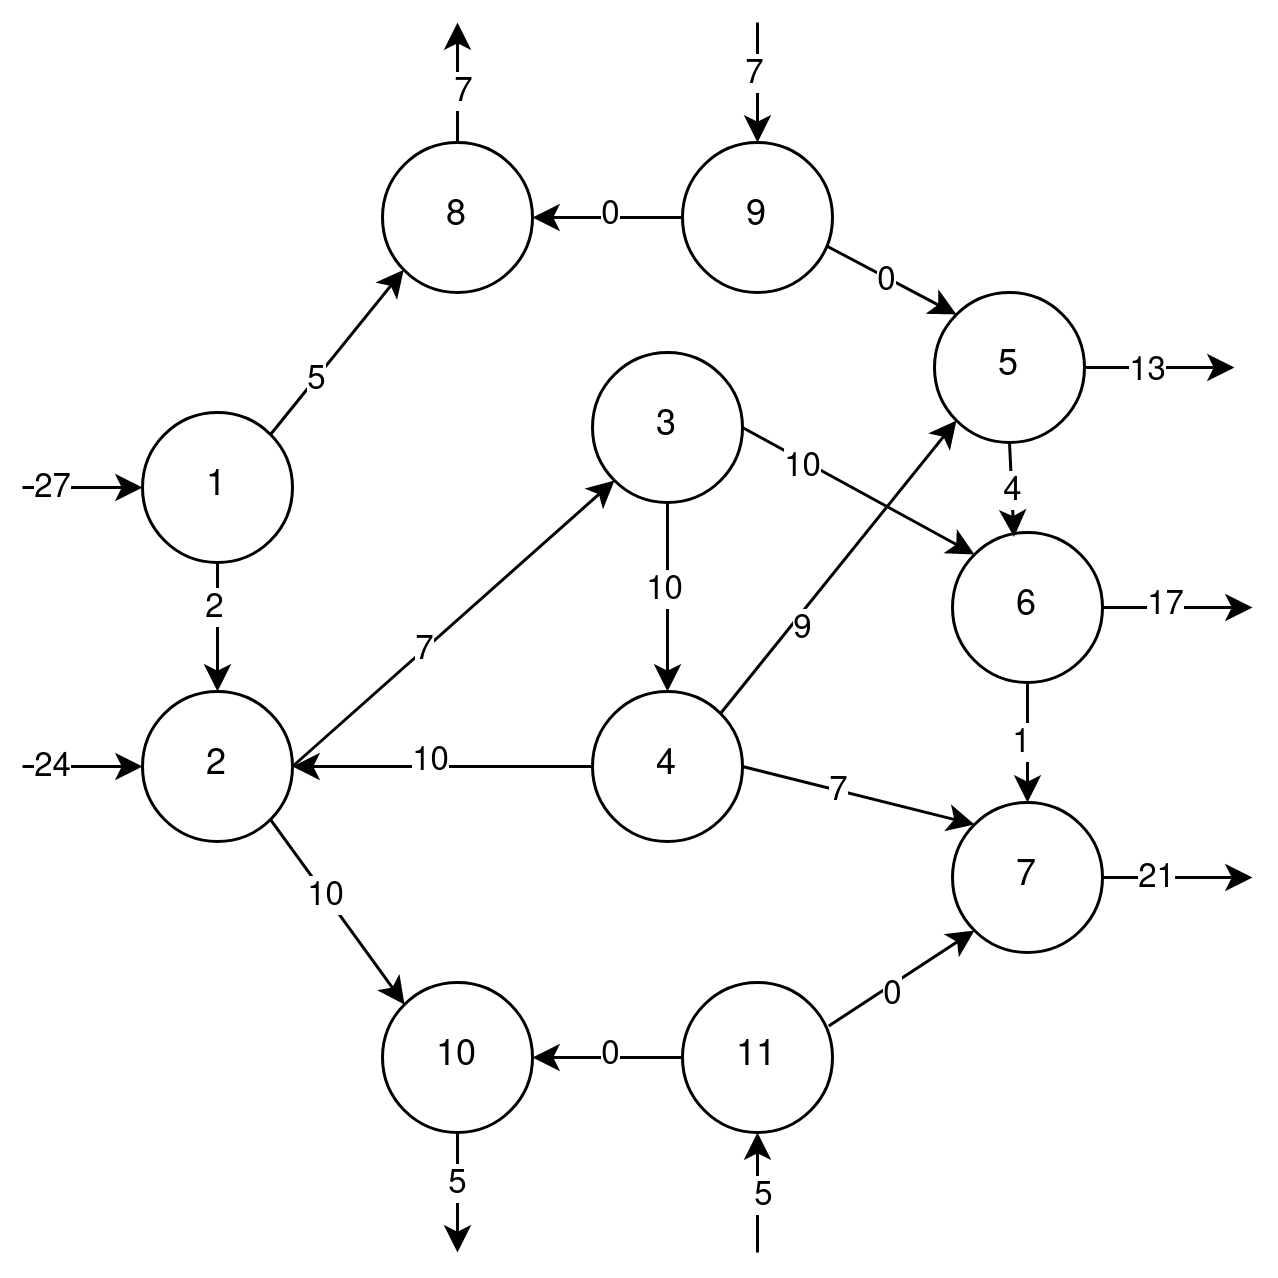

The diagram above was exported from draw.io. Its source (the exported page's mxGraphModel, read from the mxfile embedded in the PNG):
<mxGraphModel dx="1024" dy="648" grid="1" gridSize="10" guides="1" tooltips="1" connect="1" arrows="1" fold="1" page="1" pageScale="1" pageWidth="50" pageHeight="50" math="0" shadow="0">
  <root>
    <mxCell id="0" />
    <mxCell id="1" parent="0" />
    <mxCell id="JuWWsE7l8j5mAPRNyaYx-7" style="edgeStyle=orthogonalEdgeStyle;rounded=0;orthogonalLoop=1;jettySize=auto;html=1;exitX=0.5;exitY=1;exitDx=0;exitDy=0;entryX=0.5;entryY=0;entryDx=0;entryDy=0;" edge="1" parent="1" source="JuWWsE7l8j5mAPRNyaYx-1" target="JuWWsE7l8j5mAPRNyaYx-2">
      <mxGeometry relative="1" as="geometry" />
    </mxCell>
    <mxCell id="JuWWsE7l8j5mAPRNyaYx-8" value="&lt;div&gt;2&lt;/div&gt;" style="edgeLabel;html=1;align=center;verticalAlign=middle;resizable=0;points=[];" vertex="1" connectable="0" parent="JuWWsE7l8j5mAPRNyaYx-7">
      <mxGeometry x="-0.3248" y="-1" relative="1" as="geometry">
        <mxPoint as="offset" />
      </mxGeometry>
    </mxCell>
    <mxCell id="JuWWsE7l8j5mAPRNyaYx-1" value="&lt;div&gt;1&lt;/div&gt;" style="ellipse;whiteSpace=wrap;html=1;" vertex="1" parent="1">
      <mxGeometry x="50" y="140" width="50" height="50" as="geometry" />
    </mxCell>
    <mxCell id="JuWWsE7l8j5mAPRNyaYx-2" value="&lt;div&gt;2&lt;/div&gt;" style="ellipse;whiteSpace=wrap;html=1;" vertex="1" parent="1">
      <mxGeometry x="50" y="233" width="50" height="50" as="geometry" />
    </mxCell>
    <mxCell id="JuWWsE7l8j5mAPRNyaYx-3" value="" style="endArrow=classic;html=1;rounded=0;entryX=0;entryY=0.5;entryDx=0;entryDy=0;" edge="1" parent="1" target="JuWWsE7l8j5mAPRNyaYx-1">
      <mxGeometry width="50" height="50" relative="1" as="geometry">
        <mxPoint x="10" y="165" as="sourcePoint" />
        <mxPoint x="260" y="160" as="targetPoint" />
      </mxGeometry>
    </mxCell>
    <mxCell id="JuWWsE7l8j5mAPRNyaYx-5" value="&lt;div&gt;27&lt;/div&gt;" style="edgeLabel;html=1;align=center;verticalAlign=middle;resizable=0;points=[];" vertex="1" connectable="0" parent="JuWWsE7l8j5mAPRNyaYx-3">
      <mxGeometry x="-0.6655" relative="1" as="geometry">
        <mxPoint x="3" as="offset" />
      </mxGeometry>
    </mxCell>
    <mxCell id="JuWWsE7l8j5mAPRNyaYx-4" value="" style="endArrow=classic;html=1;rounded=0;entryX=0;entryY=0.5;entryDx=0;entryDy=0;" edge="1" parent="1" target="JuWWsE7l8j5mAPRNyaYx-2">
      <mxGeometry width="50" height="50" relative="1" as="geometry">
        <mxPoint x="10" y="258" as="sourcePoint" />
        <mxPoint x="60" y="175" as="targetPoint" />
      </mxGeometry>
    </mxCell>
    <mxCell id="JuWWsE7l8j5mAPRNyaYx-6" value="&lt;div&gt;24&lt;/div&gt;" style="edgeLabel;html=1;align=center;verticalAlign=middle;resizable=0;points=[];" vertex="1" connectable="0" parent="JuWWsE7l8j5mAPRNyaYx-4">
      <mxGeometry x="-0.5966" relative="1" as="geometry">
        <mxPoint x="2" as="offset" />
      </mxGeometry>
    </mxCell>
    <mxCell id="JuWWsE7l8j5mAPRNyaYx-9" value="&lt;div&gt;3&lt;/div&gt;" style="ellipse;whiteSpace=wrap;html=1;" vertex="1" parent="1">
      <mxGeometry x="200" y="120" width="50" height="50" as="geometry" />
    </mxCell>
    <mxCell id="JuWWsE7l8j5mAPRNyaYx-11" value="" style="endArrow=classic;html=1;rounded=0;entryX=0;entryY=1;entryDx=0;entryDy=0;exitX=1;exitY=0.5;exitDx=0;exitDy=0;" edge="1" parent="1" source="JuWWsE7l8j5mAPRNyaYx-2" target="JuWWsE7l8j5mAPRNyaYx-9">
      <mxGeometry width="50" height="50" relative="1" as="geometry">
        <mxPoint x="55" y="320" as="sourcePoint" />
        <mxPoint x="95" y="320" as="targetPoint" />
      </mxGeometry>
    </mxCell>
    <mxCell id="JuWWsE7l8j5mAPRNyaYx-13" value="&lt;div&gt;7&lt;/div&gt;" style="edgeLabel;html=1;align=center;verticalAlign=middle;resizable=0;points=[];" vertex="1" connectable="0" parent="JuWWsE7l8j5mAPRNyaYx-11">
      <mxGeometry x="-0.1871" relative="1" as="geometry">
        <mxPoint as="offset" />
      </mxGeometry>
    </mxCell>
    <mxCell id="JuWWsE7l8j5mAPRNyaYx-14" value="7" style="ellipse;whiteSpace=wrap;html=1;" vertex="1" parent="1">
      <mxGeometry x="320" y="270" width="50" height="50" as="geometry" />
    </mxCell>
    <mxCell id="JuWWsE7l8j5mAPRNyaYx-15" value="" style="endArrow=classic;html=1;rounded=0;entryX=0;entryY=0;entryDx=0;entryDy=0;exitX=1;exitY=1;exitDx=0;exitDy=0;" edge="1" parent="1" source="JuWWsE7l8j5mAPRNyaYx-2" target="JuWWsE7l8j5mAPRNyaYx-64">
      <mxGeometry width="50" height="50" relative="1" as="geometry">
        <mxPoint x="103" y="286" as="sourcePoint" />
        <mxPoint x="155" y="333" as="targetPoint" />
      </mxGeometry>
    </mxCell>
    <mxCell id="JuWWsE7l8j5mAPRNyaYx-16" value="&lt;div&gt;10&lt;/div&gt;" style="edgeLabel;html=1;align=center;verticalAlign=middle;resizable=0;points=[];" vertex="1" connectable="0" parent="JuWWsE7l8j5mAPRNyaYx-15">
      <mxGeometry x="-0.1871" relative="1" as="geometry">
        <mxPoint as="offset" />
      </mxGeometry>
    </mxCell>
    <mxCell id="JuWWsE7l8j5mAPRNyaYx-18" value="&lt;div&gt;5&lt;/div&gt;" style="ellipse;whiteSpace=wrap;html=1;" vertex="1" parent="1">
      <mxGeometry x="314" y="100" width="50" height="50" as="geometry" />
    </mxCell>
    <mxCell id="JuWWsE7l8j5mAPRNyaYx-22" value="4" style="ellipse;whiteSpace=wrap;html=1;" vertex="1" parent="1">
      <mxGeometry x="200" y="233" width="50" height="50" as="geometry" />
    </mxCell>
    <mxCell id="JuWWsE7l8j5mAPRNyaYx-23" value="6" style="ellipse;whiteSpace=wrap;html=1;" vertex="1" parent="1">
      <mxGeometry x="320" y="180" width="50" height="50" as="geometry" />
    </mxCell>
    <mxCell id="JuWWsE7l8j5mAPRNyaYx-25" value="" style="endArrow=classic;html=1;rounded=0;exitX=0.5;exitY=1;exitDx=0;exitDy=0;" edge="1" parent="1" source="JuWWsE7l8j5mAPRNyaYx-64">
      <mxGeometry width="50" height="50" relative="1" as="geometry">
        <mxPoint x="50" y="-30" as="sourcePoint" />
        <mxPoint x="155" y="420" as="targetPoint" />
      </mxGeometry>
    </mxCell>
    <mxCell id="JuWWsE7l8j5mAPRNyaYx-72" value="5" style="edgeLabel;html=1;align=center;verticalAlign=middle;resizable=0;points=[];" vertex="1" connectable="0" parent="JuWWsE7l8j5mAPRNyaYx-25">
      <mxGeometry x="-0.1879" relative="1" as="geometry">
        <mxPoint as="offset" />
      </mxGeometry>
    </mxCell>
    <mxCell id="JuWWsE7l8j5mAPRNyaYx-26" value="" style="endArrow=classic;html=1;rounded=0;entryX=0;entryY=1;entryDx=0;entryDy=0;exitX=1;exitY=0;exitDx=0;exitDy=0;" edge="1" parent="1" source="JuWWsE7l8j5mAPRNyaYx-1" target="JuWWsE7l8j5mAPRNyaYx-51">
      <mxGeometry width="50" height="50" relative="1" as="geometry">
        <mxPoint x="60" y="-20" as="sourcePoint" />
        <mxPoint x="110" y="-70" as="targetPoint" />
      </mxGeometry>
    </mxCell>
    <mxCell id="JuWWsE7l8j5mAPRNyaYx-27" value="5" style="edgeLabel;html=1;align=center;verticalAlign=middle;resizable=0;points=[];" vertex="1" connectable="0" parent="JuWWsE7l8j5mAPRNyaYx-26">
      <mxGeometry x="-0.3042" relative="1" as="geometry">
        <mxPoint as="offset" />
      </mxGeometry>
    </mxCell>
    <mxCell id="JuWWsE7l8j5mAPRNyaYx-28" value="" style="endArrow=classic;html=1;rounded=0;exitX=0.5;exitY=1;exitDx=0;exitDy=0;entryX=0.5;entryY=0;entryDx=0;entryDy=0;" edge="1" parent="1" source="JuWWsE7l8j5mAPRNyaYx-9" target="JuWWsE7l8j5mAPRNyaYx-22">
      <mxGeometry width="50" height="50" relative="1" as="geometry">
        <mxPoint x="60" y="-20" as="sourcePoint" />
        <mxPoint x="190" y="220" as="targetPoint" />
      </mxGeometry>
    </mxCell>
    <mxCell id="JuWWsE7l8j5mAPRNyaYx-30" value="10" style="edgeLabel;html=1;align=center;verticalAlign=middle;resizable=0;points=[];" vertex="1" connectable="0" parent="JuWWsE7l8j5mAPRNyaYx-28">
      <mxGeometry x="-0.1014" y="-1" relative="1" as="geometry">
        <mxPoint as="offset" />
      </mxGeometry>
    </mxCell>
    <mxCell id="JuWWsE7l8j5mAPRNyaYx-29" value="" style="endArrow=classic;html=1;rounded=0;entryX=0;entryY=0;entryDx=0;entryDy=0;exitX=1;exitY=0.5;exitDx=0;exitDy=0;" edge="1" parent="1" source="JuWWsE7l8j5mAPRNyaYx-9" target="JuWWsE7l8j5mAPRNyaYx-23">
      <mxGeometry width="50" height="50" relative="1" as="geometry">
        <mxPoint x="203" y="337" as="sourcePoint" />
        <mxPoint x="267" y="311" as="targetPoint" />
      </mxGeometry>
    </mxCell>
    <mxCell id="JuWWsE7l8j5mAPRNyaYx-31" value="10" style="edgeLabel;html=1;align=center;verticalAlign=middle;resizable=0;points=[];" vertex="1" connectable="0" parent="JuWWsE7l8j5mAPRNyaYx-29">
      <mxGeometry x="-0.1678" relative="1" as="geometry">
        <mxPoint x="-12" y="-5" as="offset" />
      </mxGeometry>
    </mxCell>
    <mxCell id="JuWWsE7l8j5mAPRNyaYx-32" value="" style="endArrow=classic;html=1;rounded=0;entryX=1;entryY=0.5;entryDx=0;entryDy=0;exitX=0;exitY=0.5;exitDx=0;exitDy=0;" edge="1" parent="1" source="JuWWsE7l8j5mAPRNyaYx-22" target="JuWWsE7l8j5mAPRNyaYx-2">
      <mxGeometry width="50" height="50" relative="1" as="geometry">
        <mxPoint x="310" y="190" as="sourcePoint" />
        <mxPoint x="360" y="140" as="targetPoint" />
      </mxGeometry>
    </mxCell>
    <mxCell id="JuWWsE7l8j5mAPRNyaYx-33" value="10" style="edgeLabel;html=1;align=center;verticalAlign=middle;resizable=0;points=[];" vertex="1" connectable="0" parent="JuWWsE7l8j5mAPRNyaYx-32">
      <mxGeometry x="0.08" y="-2" relative="1" as="geometry">
        <mxPoint as="offset" />
      </mxGeometry>
    </mxCell>
    <mxCell id="JuWWsE7l8j5mAPRNyaYx-36" value="" style="endArrow=classic;html=1;rounded=0;entryX=0;entryY=1;entryDx=0;entryDy=0;exitX=1;exitY=0;exitDx=0;exitDy=0;" edge="1" parent="1" source="JuWWsE7l8j5mAPRNyaYx-22" target="JuWWsE7l8j5mAPRNyaYx-18">
      <mxGeometry width="50" height="50" relative="1" as="geometry">
        <mxPoint x="60" y="-20" as="sourcePoint" />
        <mxPoint x="110" y="-70" as="targetPoint" />
      </mxGeometry>
    </mxCell>
    <mxCell id="JuWWsE7l8j5mAPRNyaYx-37" value="9" style="edgeLabel;html=1;align=center;verticalAlign=middle;resizable=0;points=[];" vertex="1" connectable="0" parent="JuWWsE7l8j5mAPRNyaYx-36">
      <mxGeometry x="-0.0601" relative="1" as="geometry">
        <mxPoint x="-10" y="17" as="offset" />
      </mxGeometry>
    </mxCell>
    <mxCell id="JuWWsE7l8j5mAPRNyaYx-38" value="" style="endArrow=classic;html=1;rounded=0;entryX=0;entryY=0;entryDx=0;entryDy=0;exitX=1;exitY=0.5;exitDx=0;exitDy=0;" edge="1" parent="1" source="JuWWsE7l8j5mAPRNyaYx-22" target="JuWWsE7l8j5mAPRNyaYx-14">
      <mxGeometry width="50" height="50" relative="1" as="geometry">
        <mxPoint x="60" y="-20" as="sourcePoint" />
        <mxPoint x="110" y="-70" as="targetPoint" />
      </mxGeometry>
    </mxCell>
    <mxCell id="JuWWsE7l8j5mAPRNyaYx-39" value="7" style="edgeLabel;html=1;align=center;verticalAlign=middle;resizable=0;points=[];" vertex="1" connectable="0" parent="JuWWsE7l8j5mAPRNyaYx-38">
      <mxGeometry x="-0.1772" relative="1" as="geometry">
        <mxPoint as="offset" />
      </mxGeometry>
    </mxCell>
    <mxCell id="JuWWsE7l8j5mAPRNyaYx-40" value="" style="endArrow=classic;html=1;rounded=0;entryX=0.41;entryY=0.03;entryDx=0;entryDy=0;exitX=0.5;exitY=1;exitDx=0;exitDy=0;entryPerimeter=0;" edge="1" parent="1" source="JuWWsE7l8j5mAPRNyaYx-18" target="JuWWsE7l8j5mAPRNyaYx-23">
      <mxGeometry width="50" height="50" relative="1" as="geometry">
        <mxPoint x="60" y="-20" as="sourcePoint" />
        <mxPoint x="110" y="-70" as="targetPoint" />
      </mxGeometry>
    </mxCell>
    <mxCell id="JuWWsE7l8j5mAPRNyaYx-42" value="4" style="edgeLabel;html=1;align=center;verticalAlign=middle;resizable=0;points=[];" vertex="1" connectable="0" parent="JuWWsE7l8j5mAPRNyaYx-40">
      <mxGeometry x="0.0043" relative="1" as="geometry">
        <mxPoint as="offset" />
      </mxGeometry>
    </mxCell>
    <mxCell id="JuWWsE7l8j5mAPRNyaYx-43" value="" style="endArrow=classic;html=1;rounded=0;exitX=0.5;exitY=1;exitDx=0;exitDy=0;entryX=0.5;entryY=0;entryDx=0;entryDy=0;" edge="1" parent="1" source="JuWWsE7l8j5mAPRNyaYx-23" target="JuWWsE7l8j5mAPRNyaYx-14">
      <mxGeometry width="50" height="50" relative="1" as="geometry">
        <mxPoint x="60" y="-20" as="sourcePoint" />
        <mxPoint x="400" y="180" as="targetPoint" />
      </mxGeometry>
    </mxCell>
    <mxCell id="JuWWsE7l8j5mAPRNyaYx-44" value="1" style="edgeLabel;html=1;align=center;verticalAlign=middle;resizable=0;points=[];" vertex="1" connectable="0" parent="JuWWsE7l8j5mAPRNyaYx-43">
      <mxGeometry x="-0.0136" y="-2" relative="1" as="geometry">
        <mxPoint as="offset" />
      </mxGeometry>
    </mxCell>
    <mxCell id="JuWWsE7l8j5mAPRNyaYx-45" value="" style="endArrow=classic;html=1;rounded=0;exitX=1;exitY=0.5;exitDx=0;exitDy=0;" edge="1" parent="1" source="JuWWsE7l8j5mAPRNyaYx-18">
      <mxGeometry width="50" height="50" relative="1" as="geometry">
        <mxPoint x="364" y="104.66" as="sourcePoint" />
        <mxPoint x="414" y="125" as="targetPoint" />
      </mxGeometry>
    </mxCell>
    <mxCell id="JuWWsE7l8j5mAPRNyaYx-48" value="13" style="edgeLabel;html=1;align=center;verticalAlign=middle;resizable=0;points=[];" vertex="1" connectable="0" parent="JuWWsE7l8j5mAPRNyaYx-45">
      <mxGeometry x="-0.1617" y="-1" relative="1" as="geometry">
        <mxPoint as="offset" />
      </mxGeometry>
    </mxCell>
    <mxCell id="JuWWsE7l8j5mAPRNyaYx-46" value="" style="endArrow=classic;html=1;rounded=0;exitX=1;exitY=0.5;exitDx=0;exitDy=0;" edge="1" parent="1" source="JuWWsE7l8j5mAPRNyaYx-23">
      <mxGeometry width="50" height="50" relative="1" as="geometry">
        <mxPoint x="380" y="210" as="sourcePoint" />
        <mxPoint x="420" y="205" as="targetPoint" />
      </mxGeometry>
    </mxCell>
    <mxCell id="JuWWsE7l8j5mAPRNyaYx-49" value="17" style="edgeLabel;html=1;align=center;verticalAlign=middle;resizable=0;points=[];" vertex="1" connectable="0" parent="JuWWsE7l8j5mAPRNyaYx-46">
      <mxGeometry x="-0.1807" y="1" relative="1" as="geometry">
        <mxPoint as="offset" />
      </mxGeometry>
    </mxCell>
    <mxCell id="JuWWsE7l8j5mAPRNyaYx-47" value="" style="endArrow=classic;html=1;rounded=0;exitX=1;exitY=0.5;exitDx=0;exitDy=0;" edge="1" parent="1" source="JuWWsE7l8j5mAPRNyaYx-14">
      <mxGeometry width="50" height="50" relative="1" as="geometry">
        <mxPoint x="370" y="280" as="sourcePoint" />
        <mxPoint x="420" y="295" as="targetPoint" />
      </mxGeometry>
    </mxCell>
    <mxCell id="JuWWsE7l8j5mAPRNyaYx-50" value="21" style="edgeLabel;html=1;align=center;verticalAlign=middle;resizable=0;points=[];" vertex="1" connectable="0" parent="JuWWsE7l8j5mAPRNyaYx-47">
      <mxGeometry x="-0.291" relative="1" as="geometry">
        <mxPoint as="offset" />
      </mxGeometry>
    </mxCell>
    <mxCell id="JuWWsE7l8j5mAPRNyaYx-51" value="8" style="ellipse;whiteSpace=wrap;html=1;" vertex="1" parent="1">
      <mxGeometry x="130" y="50" width="50" height="50" as="geometry" />
    </mxCell>
    <mxCell id="JuWWsE7l8j5mAPRNyaYx-52" value="9" style="ellipse;whiteSpace=wrap;html=1;" vertex="1" parent="1">
      <mxGeometry x="230" y="50" width="50" height="50" as="geometry" />
    </mxCell>
    <mxCell id="JuWWsE7l8j5mAPRNyaYx-53" value="" style="endArrow=classic;html=1;rounded=0;exitX=0;exitY=0.5;exitDx=0;exitDy=0;entryX=1;entryY=0.5;entryDx=0;entryDy=0;" edge="1" parent="1" source="JuWWsE7l8j5mAPRNyaYx-52" target="JuWWsE7l8j5mAPRNyaYx-51">
      <mxGeometry width="50" height="50" relative="1" as="geometry">
        <mxPoint x="60" y="-20" as="sourcePoint" />
        <mxPoint x="110" y="-70" as="targetPoint" />
      </mxGeometry>
    </mxCell>
    <mxCell id="JuWWsE7l8j5mAPRNyaYx-62" value="0" style="edgeLabel;html=1;align=center;verticalAlign=middle;resizable=0;points=[];" vertex="1" connectable="0" parent="JuWWsE7l8j5mAPRNyaYx-53">
      <mxGeometry x="-0.0262" y="-1" relative="1" as="geometry">
        <mxPoint as="offset" />
      </mxGeometry>
    </mxCell>
    <mxCell id="JuWWsE7l8j5mAPRNyaYx-54" value="" style="endArrow=classic;html=1;rounded=0;entryX=0;entryY=0;entryDx=0;entryDy=0;exitX=0.961;exitY=0.69;exitDx=0;exitDy=0;exitPerimeter=0;" edge="1" parent="1" source="JuWWsE7l8j5mAPRNyaYx-52" target="JuWWsE7l8j5mAPRNyaYx-18">
      <mxGeometry width="50" height="50" relative="1" as="geometry">
        <mxPoint x="103" y="157" as="sourcePoint" />
        <mxPoint x="147" y="93" as="targetPoint" />
      </mxGeometry>
    </mxCell>
    <mxCell id="JuWWsE7l8j5mAPRNyaYx-63" value="0" style="edgeLabel;html=1;align=center;verticalAlign=middle;resizable=0;points=[];" vertex="1" connectable="0" parent="JuWWsE7l8j5mAPRNyaYx-54">
      <mxGeometry x="-0.0512" y="-1" relative="1" as="geometry">
        <mxPoint as="offset" />
      </mxGeometry>
    </mxCell>
    <mxCell id="JuWWsE7l8j5mAPRNyaYx-58" value="" style="endArrow=classic;html=1;rounded=0;entryX=0.5;entryY=0;entryDx=0;entryDy=0;" edge="1" parent="1" target="JuWWsE7l8j5mAPRNyaYx-52">
      <mxGeometry width="50" height="50" relative="1" as="geometry">
        <mxPoint x="255" y="10" as="sourcePoint" />
        <mxPoint x="190" y="85" as="targetPoint" />
      </mxGeometry>
    </mxCell>
    <mxCell id="JuWWsE7l8j5mAPRNyaYx-76" value="7" style="edgeLabel;html=1;align=center;verticalAlign=middle;resizable=0;points=[];" vertex="1" connectable="0" parent="JuWWsE7l8j5mAPRNyaYx-58">
      <mxGeometry x="-0.1707" y="-1" relative="1" as="geometry">
        <mxPoint as="offset" />
      </mxGeometry>
    </mxCell>
    <mxCell id="JuWWsE7l8j5mAPRNyaYx-59" value="" style="endArrow=classic;html=1;rounded=0;exitX=0.5;exitY=0;exitDx=0;exitDy=0;" edge="1" parent="1" source="JuWWsE7l8j5mAPRNyaYx-51">
      <mxGeometry width="50" height="50" relative="1" as="geometry">
        <mxPoint x="265" y="20" as="sourcePoint" />
        <mxPoint x="155" y="10" as="targetPoint" />
      </mxGeometry>
    </mxCell>
    <mxCell id="JuWWsE7l8j5mAPRNyaYx-75" value="7" style="edgeLabel;html=1;align=center;verticalAlign=middle;resizable=0;points=[];" vertex="1" connectable="0" parent="JuWWsE7l8j5mAPRNyaYx-59">
      <mxGeometry x="-0.1397" y="-2" relative="1" as="geometry">
        <mxPoint as="offset" />
      </mxGeometry>
    </mxCell>
    <mxCell id="JuWWsE7l8j5mAPRNyaYx-64" value="10" style="ellipse;whiteSpace=wrap;html=1;" vertex="1" parent="1">
      <mxGeometry x="130" y="330" width="50" height="50" as="geometry" />
    </mxCell>
    <mxCell id="JuWWsE7l8j5mAPRNyaYx-65" value="&lt;div&gt;11&lt;/div&gt;" style="ellipse;whiteSpace=wrap;html=1;" vertex="1" parent="1">
      <mxGeometry x="230" y="330" width="50" height="50" as="geometry" />
    </mxCell>
    <mxCell id="JuWWsE7l8j5mAPRNyaYx-66" value="" style="endArrow=classic;html=1;rounded=0;entryX=1;entryY=0.5;entryDx=0;entryDy=0;exitX=0;exitY=0.5;exitDx=0;exitDy=0;" edge="1" parent="1" source="JuWWsE7l8j5mAPRNyaYx-65" target="JuWWsE7l8j5mAPRNyaYx-64">
      <mxGeometry width="50" height="50" relative="1" as="geometry">
        <mxPoint x="60" y="-20" as="sourcePoint" />
        <mxPoint x="110" y="-70" as="targetPoint" />
      </mxGeometry>
    </mxCell>
    <mxCell id="JuWWsE7l8j5mAPRNyaYx-71" value="0" style="edgeLabel;html=1;align=center;verticalAlign=middle;resizable=0;points=[];" vertex="1" connectable="0" parent="JuWWsE7l8j5mAPRNyaYx-66">
      <mxGeometry x="-0.0262" y="-1" relative="1" as="geometry">
        <mxPoint as="offset" />
      </mxGeometry>
    </mxCell>
    <mxCell id="JuWWsE7l8j5mAPRNyaYx-67" value="" style="endArrow=classic;html=1;rounded=0;entryX=0;entryY=1;entryDx=0;entryDy=0;exitX=0.975;exitY=0.29;exitDx=0;exitDy=0;exitPerimeter=0;" edge="1" parent="1" source="JuWWsE7l8j5mAPRNyaYx-65" target="JuWWsE7l8j5mAPRNyaYx-14">
      <mxGeometry width="50" height="50" relative="1" as="geometry">
        <mxPoint x="290" y="340" as="sourcePoint" />
        <mxPoint x="190" y="365" as="targetPoint" />
      </mxGeometry>
    </mxCell>
    <mxCell id="JuWWsE7l8j5mAPRNyaYx-70" value="0" style="edgeLabel;html=1;align=center;verticalAlign=middle;resizable=0;points=[];" vertex="1" connectable="0" parent="JuWWsE7l8j5mAPRNyaYx-67">
      <mxGeometry x="-0.1957" y="-2" relative="1" as="geometry">
        <mxPoint as="offset" />
      </mxGeometry>
    </mxCell>
    <mxCell id="JuWWsE7l8j5mAPRNyaYx-69" value="" style="endArrow=classic;html=1;rounded=0;entryX=0.5;entryY=1;entryDx=0;entryDy=0;" edge="1" parent="1" target="JuWWsE7l8j5mAPRNyaYx-65">
      <mxGeometry width="50" height="50" relative="1" as="geometry">
        <mxPoint x="255" y="420" as="sourcePoint" />
        <mxPoint x="250" y="380" as="targetPoint" />
      </mxGeometry>
    </mxCell>
    <mxCell id="JuWWsE7l8j5mAPRNyaYx-73" value="5" style="edgeLabel;html=1;align=center;verticalAlign=middle;resizable=0;points=[];" vertex="1" connectable="0" parent="JuWWsE7l8j5mAPRNyaYx-69">
      <mxGeometry x="-0.0534" y="-2" relative="1" as="geometry">
        <mxPoint as="offset" />
      </mxGeometry>
    </mxCell>
  </root>
</mxGraphModel>